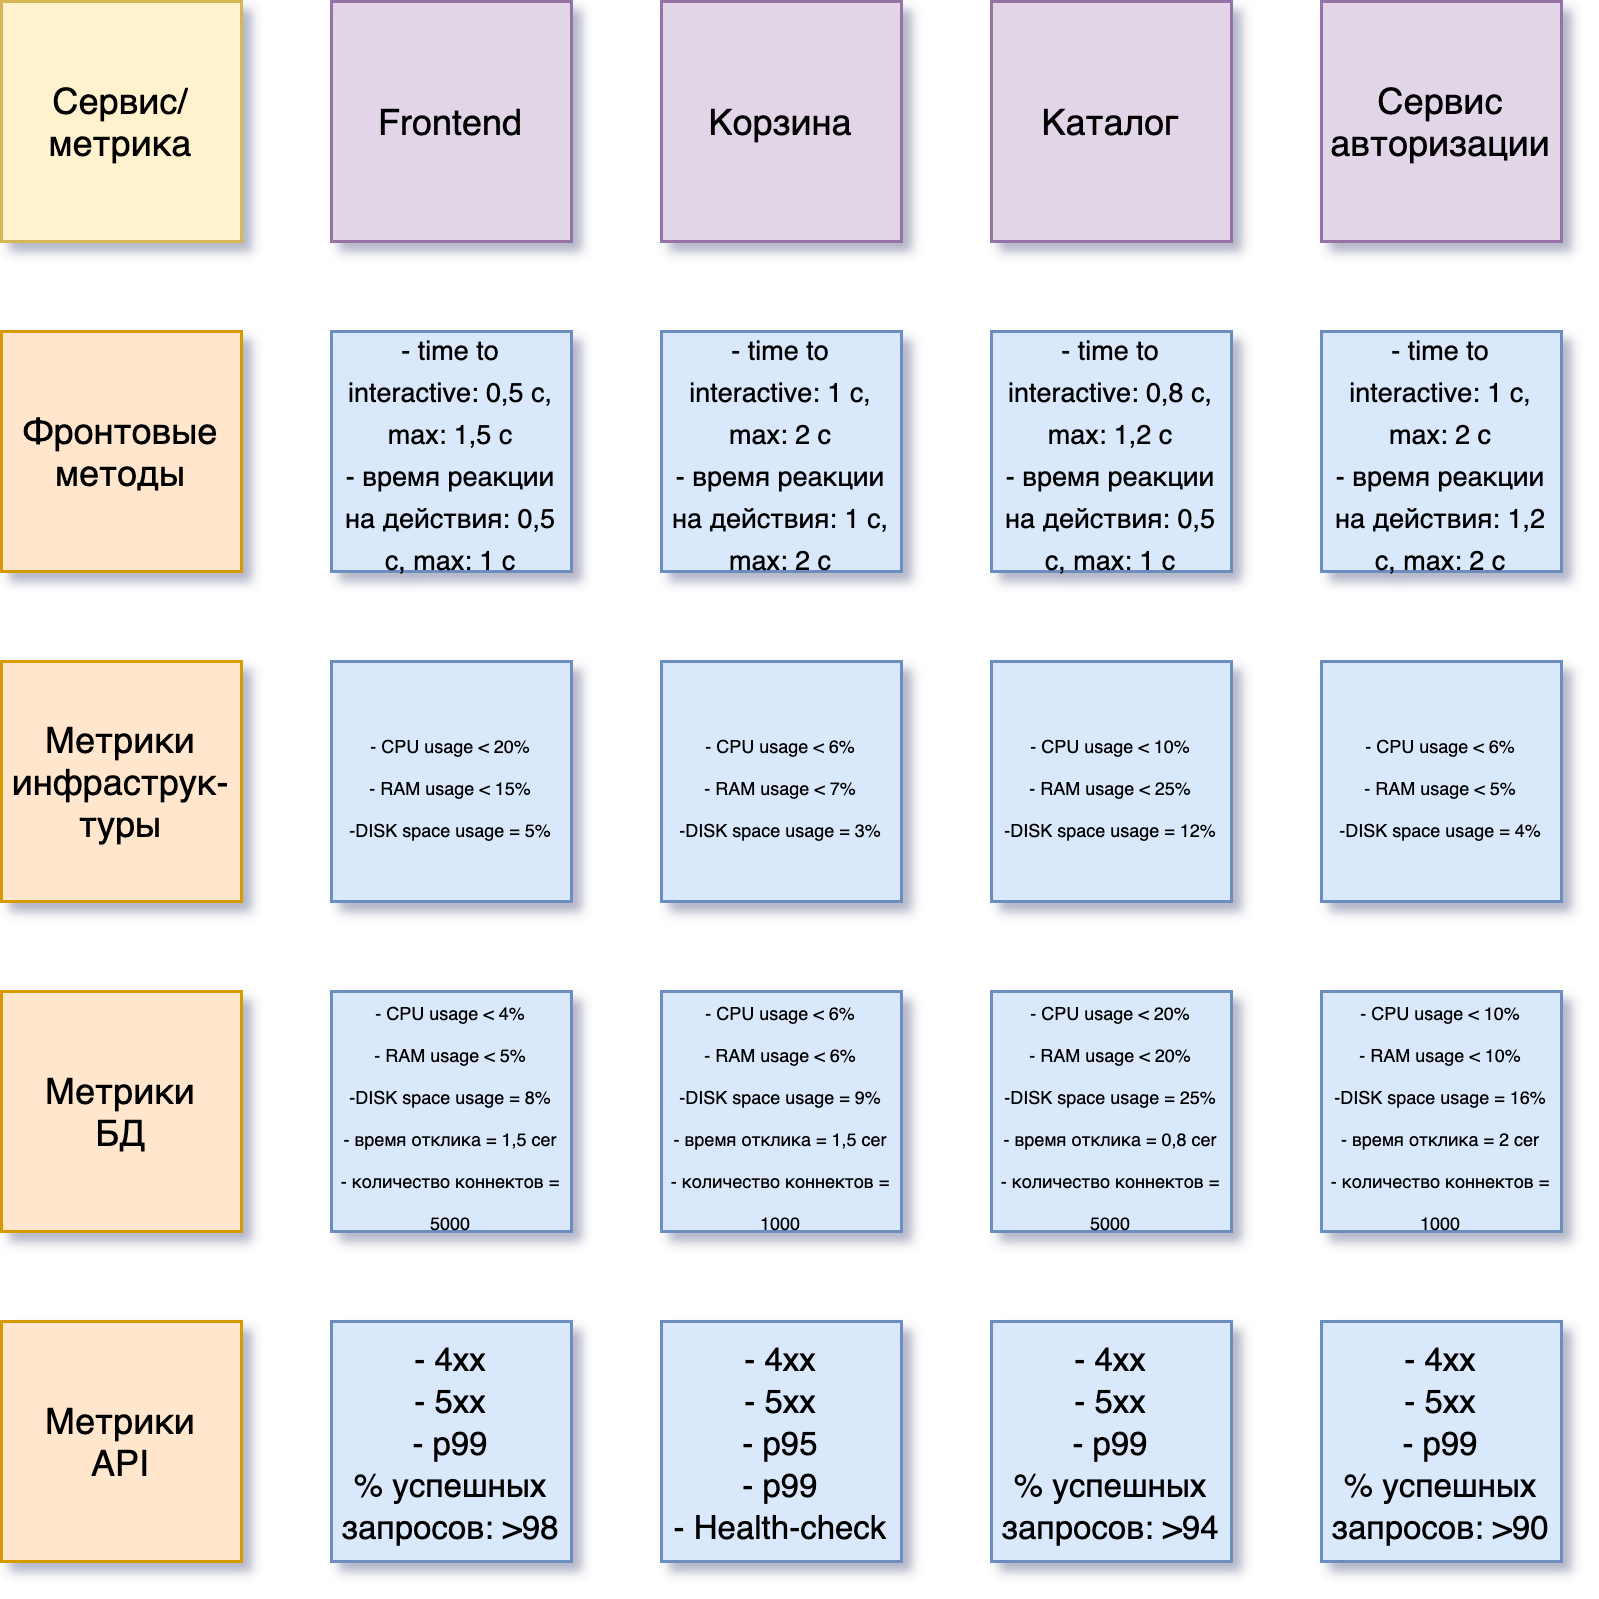

The diagram above was exported from draw.io. Its source (the exported page's mxGraphModel, read from the mxfile embedded in the PNG):
<mxGraphModel dx="788" dy="490" grid="1" gridSize="10" guides="1" tooltips="1" connect="1" arrows="1" fold="1" page="1" pageScale="1" pageWidth="827" pageHeight="1169" math="0" shadow="0">
  <root>
    <mxCell id="0" />
    <mxCell id="1" parent="0" />
    <mxCell id="hMYKi0LTe1QgUxotWDVm-1" value="Сервис/&lt;br&gt;метрика" style="rounded=0;whiteSpace=wrap;html=1;fillColor=#fff2cc;strokeColor=#d6b656;" vertex="1" parent="1">
      <mxGeometry x="120" y="120" width="80" height="80" as="geometry" />
    </mxCell>
    <mxCell id="hMYKi0LTe1QgUxotWDVm-2" value="Frontend" style="rounded=0;whiteSpace=wrap;html=1;fillColor=#e1d5e7;strokeColor=#9673a6;" vertex="1" parent="1">
      <mxGeometry x="230" y="120" width="80" height="80" as="geometry" />
    </mxCell>
    <mxCell id="hMYKi0LTe1QgUxotWDVm-3" value="Корзина" style="rounded=0;whiteSpace=wrap;html=1;fillColor=#e1d5e7;strokeColor=#9673a6;" vertex="1" parent="1">
      <mxGeometry x="340" y="120" width="80" height="80" as="geometry" />
    </mxCell>
    <mxCell id="hMYKi0LTe1QgUxotWDVm-4" value="Каталог" style="rounded=0;whiteSpace=wrap;html=1;fillColor=#e1d5e7;strokeColor=#9673a6;" vertex="1" parent="1">
      <mxGeometry x="450" y="120" width="80" height="80" as="geometry" />
    </mxCell>
    <mxCell id="hMYKi0LTe1QgUxotWDVm-5" value="Сервис&lt;br&gt;авторизации" style="rounded=0;whiteSpace=wrap;html=1;fillColor=#e1d5e7;strokeColor=#9673a6;" vertex="1" parent="1">
      <mxGeometry x="560" y="120" width="80" height="80" as="geometry" />
    </mxCell>
    <mxCell id="hMYKi0LTe1QgUxotWDVm-6" value="Фронтовые методы" style="rounded=0;whiteSpace=wrap;html=1;fillColor=#ffe6cc;strokeColor=#d79b00;" vertex="1" parent="1">
      <mxGeometry x="120" y="230" width="80" height="80" as="geometry" />
    </mxCell>
    <mxCell id="hMYKi0LTe1QgUxotWDVm-7" value="Метрики&lt;br&gt;инфраструк-туры" style="rounded=0;whiteSpace=wrap;html=1;fillColor=#ffe6cc;strokeColor=#d79b00;" vertex="1" parent="1">
      <mxGeometry x="120" y="340" width="80" height="80" as="geometry" />
    </mxCell>
    <mxCell id="hMYKi0LTe1QgUxotWDVm-8" value="Метрики&lt;br&gt;БД" style="rounded=0;whiteSpace=wrap;html=1;fillColor=#ffe6cc;strokeColor=#d79b00;" vertex="1" parent="1">
      <mxGeometry x="120" y="450" width="80" height="80" as="geometry" />
    </mxCell>
    <mxCell id="hMYKi0LTe1QgUxotWDVm-9" value="Метрики&lt;br&gt;API" style="rounded=0;whiteSpace=wrap;html=1;fillColor=#ffe6cc;strokeColor=#d79b00;" vertex="1" parent="1">
      <mxGeometry x="120" y="560" width="80" height="80" as="geometry" />
    </mxCell>
    <mxCell id="hMYKi0LTe1QgUxotWDVm-10" value="&lt;font style=&quot;font-size: 9px&quot;&gt;- time to interactive: 0,5 с, max: 1,5 с&lt;br&gt;- время реакции на действия: 0,5 с, max: 1 с&lt;/font&gt;" style="rounded=0;whiteSpace=wrap;html=1;fillColor=#dae8fc;strokeColor=#6c8ebf;" vertex="1" parent="1">
      <mxGeometry x="230" y="230" width="80" height="80" as="geometry" />
    </mxCell>
    <mxCell id="hMYKi0LTe1QgUxotWDVm-11" value="&lt;span style=&quot;font-size: 9px&quot;&gt;- time to interactive: 1 с, max: 2 c&lt;/span&gt;&lt;br style=&quot;font-size: 9px&quot;&gt;&lt;span style=&quot;font-size: 9px&quot;&gt;- время реакции на действия: 1 с, max: 2 c&lt;/span&gt;" style="rounded=0;whiteSpace=wrap;html=1;fillColor=#dae8fc;strokeColor=#6c8ebf;" vertex="1" parent="1">
      <mxGeometry x="340" y="230" width="80" height="80" as="geometry" />
    </mxCell>
    <mxCell id="hMYKi0LTe1QgUxotWDVm-12" value="&lt;span style=&quot;font-size: 9px&quot;&gt;- time to interactive: 0,8 с, max: 1,2 c&lt;/span&gt;&lt;br style=&quot;font-size: 9px&quot;&gt;&lt;span style=&quot;font-size: 9px&quot;&gt;- время реакции на действия: 0,5 с, max: 1 c&lt;/span&gt;" style="rounded=0;whiteSpace=wrap;html=1;fillColor=#dae8fc;strokeColor=#6c8ebf;" vertex="1" parent="1">
      <mxGeometry x="450" y="230" width="80" height="80" as="geometry" />
    </mxCell>
    <mxCell id="hMYKi0LTe1QgUxotWDVm-13" value="&lt;span style=&quot;font-size: 9px&quot;&gt;- time to interactive: 1 с, max: 2 c&lt;/span&gt;&lt;br style=&quot;font-size: 9px&quot;&gt;&lt;span style=&quot;font-size: 9px&quot;&gt;- время реакции на действия: 1,2 с, max: 2 c&lt;/span&gt;" style="rounded=0;whiteSpace=wrap;html=1;fillColor=#dae8fc;strokeColor=#6c8ebf;" vertex="1" parent="1">
      <mxGeometry x="560" y="230" width="80" height="80" as="geometry" />
    </mxCell>
    <mxCell id="hMYKi0LTe1QgUxotWDVm-14" value="&lt;span style=&quot;font-size: 6px&quot;&gt;- CPU usage &amp;lt; 20%&lt;/span&gt;&lt;br style=&quot;font-size: 6px&quot;&gt;&lt;span style=&quot;font-size: 6px&quot;&gt;- RAM usage &amp;lt; 15%&lt;/span&gt;&lt;br style=&quot;font-size: 6px&quot;&gt;&lt;span style=&quot;font-size: 6px&quot;&gt;-DISK space usage = 5%&lt;/span&gt;" style="rounded=0;whiteSpace=wrap;html=1;fillColor=#dae8fc;strokeColor=#6c8ebf;" vertex="1" parent="1">
      <mxGeometry x="230" y="340" width="80" height="80" as="geometry" />
    </mxCell>
    <mxCell id="hMYKi0LTe1QgUxotWDVm-15" value="&lt;span style=&quot;font-size: 6px&quot;&gt;- CPU usage &amp;lt; 6%&lt;/span&gt;&lt;br style=&quot;font-size: 6px&quot;&gt;&lt;span style=&quot;font-size: 6px&quot;&gt;- RAM usage &amp;lt; 7%&lt;/span&gt;&lt;br style=&quot;font-size: 6px&quot;&gt;&lt;span style=&quot;font-size: 6px&quot;&gt;-DISK space usage = 3%&lt;/span&gt;" style="rounded=0;whiteSpace=wrap;html=1;fillColor=#dae8fc;strokeColor=#6c8ebf;" vertex="1" parent="1">
      <mxGeometry x="340" y="340" width="80" height="80" as="geometry" />
    </mxCell>
    <mxCell id="hMYKi0LTe1QgUxotWDVm-16" value="&lt;span style=&quot;font-size: 6px&quot;&gt;- CPU usage &amp;lt; 10%&lt;/span&gt;&lt;br style=&quot;font-size: 6px&quot;&gt;&lt;span style=&quot;font-size: 6px&quot;&gt;- RAM usage &amp;lt; 25%&lt;/span&gt;&lt;br style=&quot;font-size: 6px&quot;&gt;&lt;span style=&quot;font-size: 6px&quot;&gt;-DISK space usage = 12%&lt;/span&gt;" style="rounded=0;whiteSpace=wrap;html=1;fillColor=#dae8fc;strokeColor=#6c8ebf;" vertex="1" parent="1">
      <mxGeometry x="450" y="340" width="80" height="80" as="geometry" />
    </mxCell>
    <mxCell id="hMYKi0LTe1QgUxotWDVm-17" value="&lt;span style=&quot;font-size: 6px&quot;&gt;- CPU usage &amp;lt; 6%&lt;/span&gt;&lt;br style=&quot;font-size: 6px&quot;&gt;&lt;span style=&quot;font-size: 6px&quot;&gt;- RAM usage &amp;lt; 5%&lt;/span&gt;&lt;br style=&quot;font-size: 6px&quot;&gt;&lt;span style=&quot;font-size: 6px&quot;&gt;-DISK space usage = 4%&lt;/span&gt;" style="rounded=0;whiteSpace=wrap;html=1;fillColor=#dae8fc;strokeColor=#6c8ebf;" vertex="1" parent="1">
      <mxGeometry x="560" y="340" width="80" height="80" as="geometry" />
    </mxCell>
    <mxCell id="hMYKi0LTe1QgUxotWDVm-18" value="&lt;font style=&quot;font-size: 6px&quot;&gt;- CPU usage &amp;lt; 6%&lt;br&gt;- RAM usage &amp;lt; 6%&lt;br&gt;-DISK space usage = 9%&lt;br&gt;- время отклика = 1,5 cer&lt;br&gt;- количество коннектов = 1000&lt;/font&gt;" style="rounded=0;whiteSpace=wrap;html=1;fillColor=#dae8fc;strokeColor=#6c8ebf;" vertex="1" parent="1">
      <mxGeometry x="340" y="450" width="80" height="80" as="geometry" />
    </mxCell>
    <mxCell id="hMYKi0LTe1QgUxotWDVm-19" value="&lt;span style=&quot;font-size: 6px&quot;&gt;- CPU usage &amp;lt; 20%&lt;/span&gt;&lt;br style=&quot;font-size: 6px&quot;&gt;&lt;span style=&quot;font-size: 6px&quot;&gt;- RAM usage &amp;lt; 20%&lt;/span&gt;&lt;br style=&quot;font-size: 6px&quot;&gt;&lt;span style=&quot;font-size: 6px&quot;&gt;-DISK space usage = 25%&lt;/span&gt;&lt;br style=&quot;font-size: 6px&quot;&gt;&lt;span style=&quot;font-size: 6px&quot;&gt;- время отклика = 0,8 cer&lt;/span&gt;&lt;br style=&quot;font-size: 6px&quot;&gt;&lt;span style=&quot;font-size: 6px&quot;&gt;- количество коннектов = 5000&lt;/span&gt;" style="rounded=0;whiteSpace=wrap;html=1;fillColor=#dae8fc;strokeColor=#6c8ebf;" vertex="1" parent="1">
      <mxGeometry x="450" y="450" width="80" height="80" as="geometry" />
    </mxCell>
    <mxCell id="hMYKi0LTe1QgUxotWDVm-20" value="&lt;span style=&quot;font-size: 6px&quot;&gt;- CPU usage &amp;lt; 10%&lt;/span&gt;&lt;br style=&quot;font-size: 6px&quot;&gt;&lt;span style=&quot;font-size: 6px&quot;&gt;- RAM usage &amp;lt; 10%&lt;/span&gt;&lt;br style=&quot;font-size: 6px&quot;&gt;&lt;span style=&quot;font-size: 6px&quot;&gt;-DISK space usage = 16%&lt;/span&gt;&lt;br style=&quot;font-size: 6px&quot;&gt;&lt;span style=&quot;font-size: 6px&quot;&gt;- время отклика = 2 cer&lt;/span&gt;&lt;br style=&quot;font-size: 6px&quot;&gt;&lt;span style=&quot;font-size: 6px&quot;&gt;- количество коннектов = 1000&lt;/span&gt;" style="rounded=0;whiteSpace=wrap;html=1;fillColor=#dae8fc;strokeColor=#6c8ebf;" vertex="1" parent="1">
      <mxGeometry x="560" y="450" width="80" height="80" as="geometry" />
    </mxCell>
    <mxCell id="hMYKi0LTe1QgUxotWDVm-21" value="&lt;font style=&quot;font-size: 11px&quot;&gt;- 4xx&lt;br&gt;- 5xx&lt;br&gt;- p95&lt;br&gt;- p99&lt;br&gt;- Health-check&lt;/font&gt;" style="rounded=0;whiteSpace=wrap;html=1;fillColor=#dae8fc;strokeColor=#6c8ebf;" vertex="1" parent="1">
      <mxGeometry x="340" y="560" width="80" height="80" as="geometry" />
    </mxCell>
    <mxCell id="hMYKi0LTe1QgUxotWDVm-22" value="&lt;font style=&quot;font-size: 6px&quot;&gt;- CPU usage &amp;lt; 4%&lt;br&gt;- RAM usage &amp;lt; 5%&lt;br&gt;-DISK space usage = 8%&lt;br&gt;- время отклика = 1,5 cer&lt;br&gt;- количество коннектов = 5000&lt;/font&gt;" style="rounded=0;whiteSpace=wrap;html=1;fillColor=#dae8fc;strokeColor=#6c8ebf;" vertex="1" parent="1">
      <mxGeometry x="230" y="450" width="80" height="80" as="geometry" />
    </mxCell>
    <mxCell id="hMYKi0LTe1QgUxotWDVm-24" value="&lt;font style=&quot;font-size: 11px&quot;&gt;- 4xx&lt;br&gt;- 5xx&lt;br&gt;- p99&lt;br&gt;% успешных запросов: &amp;gt;98&lt;br&gt;&lt;/font&gt;" style="rounded=0;whiteSpace=wrap;html=1;fillColor=#dae8fc;strokeColor=#6c8ebf;" vertex="1" parent="1">
      <mxGeometry x="230" y="560" width="80" height="80" as="geometry" />
    </mxCell>
    <mxCell id="hMYKi0LTe1QgUxotWDVm-25" value="&lt;span style=&quot;font-size: 11px&quot;&gt;- 4xx&lt;/span&gt;&lt;br style=&quot;font-size: 11px&quot;&gt;&lt;span style=&quot;font-size: 11px&quot;&gt;- 5xx&lt;/span&gt;&lt;br style=&quot;font-size: 11px&quot;&gt;&lt;span style=&quot;font-size: 11px&quot;&gt;- p99&lt;br&gt;&lt;/span&gt;&lt;span style=&quot;font-size: 11px&quot;&gt;% успешных запросов: &amp;gt;90&lt;/span&gt;&lt;span style=&quot;font-size: 11px&quot;&gt;&lt;br&gt;&lt;/span&gt;" style="rounded=0;whiteSpace=wrap;html=1;fillColor=#dae8fc;strokeColor=#6c8ebf;" vertex="1" parent="1">
      <mxGeometry x="560" y="560" width="80" height="80" as="geometry" />
    </mxCell>
    <mxCell id="hMYKi0LTe1QgUxotWDVm-26" value="&lt;span style=&quot;font-size: 11px&quot;&gt;- 4xx&lt;/span&gt;&lt;br style=&quot;font-size: 11px&quot;&gt;&lt;span style=&quot;font-size: 11px&quot;&gt;- 5xx&lt;/span&gt;&lt;br style=&quot;font-size: 11px&quot;&gt;&lt;span style=&quot;font-size: 11px&quot;&gt;- p99&lt;br&gt;&lt;/span&gt;&lt;span style=&quot;font-size: 11px&quot;&gt;% успешных запросов: &amp;gt;94&lt;/span&gt;" style="rounded=0;whiteSpace=wrap;html=1;fillColor=#dae8fc;strokeColor=#6c8ebf;" vertex="1" parent="1">
      <mxGeometry x="450" y="560" width="80" height="80" as="geometry" />
    </mxCell>
  </root>
</mxGraphModel>